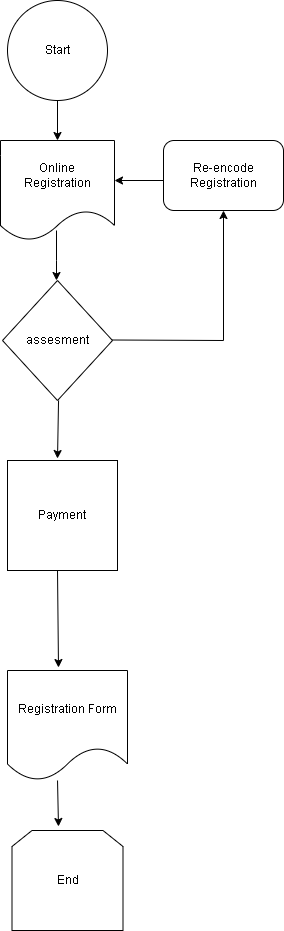

The diagram above was exported from draw.io. Its source (the exported page's mxGraphModel, read from the mxfile embedded in the PNG):
<mxGraphModel dx="1434" dy="746" grid="1" gridSize="10" guides="1" tooltips="1" connect="1" arrows="1" fold="1" page="1" pageScale="1" pageWidth="827" pageHeight="1169" math="0" shadow="0">
  <root>
    <mxCell id="WIyWlLk6GJQsqaUBKTNV-0" />
    <mxCell id="WIyWlLk6GJQsqaUBKTNV-1" parent="WIyWlLk6GJQsqaUBKTNV-0" />
    <mxCell id="vjHfv-TMtdVq77CocvrA-0" value="Start" style="ellipse;whiteSpace=wrap;html=1;aspect=fixed;" vertex="1" parent="WIyWlLk6GJQsqaUBKTNV-1">
      <mxGeometry x="364" y="100" width="100" height="100" as="geometry" />
    </mxCell>
    <mxCell id="vjHfv-TMtdVq77CocvrA-1" value="" style="endArrow=classic;html=1;rounded=0;" edge="1" parent="WIyWlLk6GJQsqaUBKTNV-1">
      <mxGeometry width="50" height="50" relative="1" as="geometry">
        <mxPoint x="414" y="200" as="sourcePoint" />
        <mxPoint x="414" y="240" as="targetPoint" />
      </mxGeometry>
    </mxCell>
    <mxCell id="vjHfv-TMtdVq77CocvrA-2" value="Online&lt;div&gt;Registration&lt;/div&gt;" style="shape=document;whiteSpace=wrap;html=1;boundedLbl=1;" vertex="1" parent="WIyWlLk6GJQsqaUBKTNV-1">
      <mxGeometry x="357" y="240" width="114" height="100" as="geometry" />
    </mxCell>
    <mxCell id="vjHfv-TMtdVq77CocvrA-3" value="Re-encode&lt;div&gt;Registration&lt;/div&gt;" style="rounded=1;whiteSpace=wrap;html=1;" vertex="1" parent="WIyWlLk6GJQsqaUBKTNV-1">
      <mxGeometry x="520" y="240" width="120" height="70" as="geometry" />
    </mxCell>
    <mxCell id="vjHfv-TMtdVq77CocvrA-4" value="" style="endArrow=classic;html=1;rounded=0;" edge="1" parent="WIyWlLk6GJQsqaUBKTNV-1">
      <mxGeometry width="50" height="50" relative="1" as="geometry">
        <mxPoint x="520" y="280" as="sourcePoint" />
        <mxPoint x="471" y="280" as="targetPoint" />
      </mxGeometry>
    </mxCell>
    <mxCell id="vjHfv-TMtdVq77CocvrA-5" value="assesment" style="rhombus;whiteSpace=wrap;html=1;" vertex="1" parent="WIyWlLk6GJQsqaUBKTNV-1">
      <mxGeometry x="359" y="380" width="110" height="120" as="geometry" />
    </mxCell>
    <mxCell id="vjHfv-TMtdVq77CocvrA-6" value="" style="edgeStyle=none;orthogonalLoop=1;jettySize=auto;html=1;rounded=0;" edge="1" parent="WIyWlLk6GJQsqaUBKTNV-1">
      <mxGeometry width="100" relative="1" as="geometry">
        <mxPoint x="413" y="330" as="sourcePoint" />
        <mxPoint x="413" y="380" as="targetPoint" />
        <Array as="points">
          <mxPoint x="413" y="360" />
        </Array>
      </mxGeometry>
    </mxCell>
    <mxCell id="vjHfv-TMtdVq77CocvrA-10" value="" style="endArrow=none;html=1;rounded=0;" edge="1" parent="WIyWlLk6GJQsqaUBKTNV-1">
      <mxGeometry width="50" height="50" relative="1" as="geometry">
        <mxPoint x="580" y="440" as="sourcePoint" />
        <mxPoint x="469" y="439.5" as="targetPoint" />
      </mxGeometry>
    </mxCell>
    <mxCell id="vjHfv-TMtdVq77CocvrA-12" value="" style="endArrow=classic;html=1;rounded=0;entryX=0.5;entryY=1;entryDx=0;entryDy=0;" edge="1" parent="WIyWlLk6GJQsqaUBKTNV-1" target="vjHfv-TMtdVq77CocvrA-3">
      <mxGeometry width="50" height="50" relative="1" as="geometry">
        <mxPoint x="580" y="440" as="sourcePoint" />
        <mxPoint x="630" y="390" as="targetPoint" />
        <Array as="points" />
      </mxGeometry>
    </mxCell>
    <mxCell id="vjHfv-TMtdVq77CocvrA-13" value="Payment" style="whiteSpace=wrap;html=1;aspect=fixed;" vertex="1" parent="WIyWlLk6GJQsqaUBKTNV-1">
      <mxGeometry x="364" y="560" width="110" height="110" as="geometry" />
    </mxCell>
    <mxCell id="vjHfv-TMtdVq77CocvrA-15" value="" style="endArrow=classic;html=1;rounded=0;entryX=0.445;entryY=-0.018;entryDx=0;entryDy=0;entryPerimeter=0;" edge="1" parent="WIyWlLk6GJQsqaUBKTNV-1">
      <mxGeometry width="50" height="50" relative="1" as="geometry">
        <mxPoint x="415.04999999999995" y="500" as="sourcePoint" />
        <mxPoint x="414" y="558.02" as="targetPoint" />
      </mxGeometry>
    </mxCell>
    <mxCell id="vjHfv-TMtdVq77CocvrA-16" value="Registration Form" style="shape=document;whiteSpace=wrap;html=1;boundedLbl=1;" vertex="1" parent="WIyWlLk6GJQsqaUBKTNV-1">
      <mxGeometry x="364" y="770" width="120" height="110" as="geometry" />
    </mxCell>
    <mxCell id="vjHfv-TMtdVq77CocvrA-18" value="" style="endArrow=classic;html=1;rounded=0;entryX=0.425;entryY=-0.027;entryDx=0;entryDy=0;entryPerimeter=0;" edge="1" parent="WIyWlLk6GJQsqaUBKTNV-1" target="vjHfv-TMtdVq77CocvrA-16">
      <mxGeometry width="50" height="50" relative="1" as="geometry">
        <mxPoint x="414" y="670" as="sourcePoint" />
        <mxPoint x="415" y="760" as="targetPoint" />
      </mxGeometry>
    </mxCell>
    <mxCell id="vjHfv-TMtdVq77CocvrA-20" value="End" style="shape=loopLimit;whiteSpace=wrap;html=1;" vertex="1" parent="WIyWlLk6GJQsqaUBKTNV-1">
      <mxGeometry x="368.5" y="930" width="111" height="100" as="geometry" />
    </mxCell>
    <mxCell id="vjHfv-TMtdVq77CocvrA-21" value="" style="endArrow=classic;html=1;rounded=0;entryX=0.419;entryY=-0.04;entryDx=0;entryDy=0;entryPerimeter=0;" edge="1" parent="WIyWlLk6GJQsqaUBKTNV-1" target="vjHfv-TMtdVq77CocvrA-20">
      <mxGeometry width="50" height="50" relative="1" as="geometry">
        <mxPoint x="414" y="880" as="sourcePoint" />
        <mxPoint x="464" y="830" as="targetPoint" />
      </mxGeometry>
    </mxCell>
  </root>
</mxGraphModel>